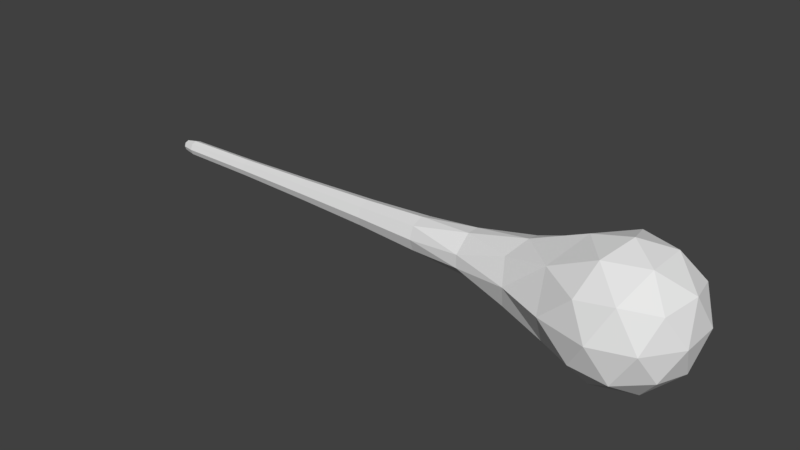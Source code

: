 # Source: spirit.blend  (saved by Blender 2.78.0; exported with 4.5.12 LTS)
import bpy
from mathutils import Matrix  # noqa: F401  (used for matrix-valued properties, if any)

bpy.ops.wm.read_factory_settings(use_empty=True)
scene = bpy.context.scene
scene.name = 'Scene'

# ---- collections
col_collection_1 = bpy.data.collections.new('Collection 1'); scene.collection.children.link(col_collection_1)

# ---- world
world_world = bpy.data.worlds.new('World'); scene.world = world_world
world_world.color = (0.05088, 0.05088, 0.05088)
world_world.use_sun_shadow = False
world_world.sun_shadow_jitter_overblur = 0.0
world_world.cycles.sampling_method = 'MANUAL'

# ---- meshes
me_icosphere_002 = bpy.data.meshes.new('Icosphere.002')
me_icosphere_002.from_pydata([(-2.861e-06, -5.742e-07, -1.0), (0.7236, -0.5257, -0.4472), (-0.2764, -0.8506, -0.4472), (-3.144, 0.186, -0.186), (-0.2764, 0.8506, -0.4472), (0.7236, 0.5257, -0.4472), (-0.2764, 0.8506, 0.4472), (0.7236, 0.5257, 0.4472), (0.7236, -0.5257, 0.4472), (-0.2764, -0.8506, 0.4472), (-3.144, -0.186, 0.186), (5.613e-13, -5.742e-07, 1.0), (-0.1625, -0.5, -0.8507), (0.4253, -0.309, -0.8507), (0.2629, -0.809, -0.5257), (0.8506, 2.573e-07, -0.5257), (0.4253, 0.309, -0.8507), (-0.5867, -1.148e-06, -0.8507), (-0.8612, -0.5, -0.5257), (-0.1625, 0.5, -0.8507), (-0.8612, 0.5, -0.5257), (0.2629, 0.809, -0.5257), (-3.144, 0.1857, 0.1857), (-3.144, -0.1857, -0.1857), (-9.775e-07, 1.0, 4.35e-10), (-0.7608, 0.809, 4.35e-10), (0.9511, 0.309, 4.35e-10), (0.5878, 0.809, 4.35e-10), (0.5878, -0.809, 4.35e-10), (0.9511, -0.309, 4.35e-10), (-0.7608, -0.809, 4.35e-10), (9.775e-07, -1.0, 4.35e-10), (-0.8612, 0.5, 0.5257), (0.2629, 0.809, 0.5257), (0.8506, 2.573e-07, 0.5257), (0.2629, -0.809, 0.5257), (-0.8612, -0.5, 0.5257), (-0.1625, 0.5, 0.8507), (-0.5867, -1.148e-06, 0.8507), (0.4253, 0.309, 0.8507), (0.4253, -0.309, 0.8507), (-0.1625, -0.5, 0.8507), (-8.0, -8.394e-06, 4.35e-10), (-1.436, 1.448e-05, -0.4954), (-1.469, -0.4988, 4.155e-10), (-1.436, 1.448e-05, 0.4954), (-1.541, -0.3635, -0.359), (-1.541, 0.3634, 0.359), (-1.541, 0.3601, -0.359), (-1.541, -0.3602, 0.359), (-1.469, 0.4999, 4.155e-10), (-5.313, -0.1144, -0.1144), (-5.313, 0.1144, 0.1144), (-5.313, 0.1148, -0.1148), (-5.313, -0.1148, 0.1148), (-7.729, 0.08211, 0.08212), (-7.729, -0.08212, -0.08212), (-7.729, 0.08189, -0.0819), (-7.729, -0.08191, 0.0819), (-3.144, -0.252, 4.366e-10), (-3.144, -3.647e-06, 0.252), (-3.144, 0.252, 4.366e-10), (-3.144, -3.647e-06, -0.252), (-5.313, -5.768e-06, 0.1551), (-5.313, -5.768e-06, -0.1551), (-5.313, 0.1551, 4.366e-10), (-5.313, -0.1551, 4.366e-10), (-7.729, 0.1131, 4.366e-10), (-7.729, -8.129e-06, -0.1131), (-7.729, -8.129e-06, 0.1131), (-7.729, -0.1131, 4.366e-10), (-7.913, 0.05758, 0.05759), (-7.913, -0.05759, -0.05759), (-7.913, 0.05743, -0.05744), (-7.913, -0.05744, 0.05744), (-7.913, 0.07928, 4.366e-10), (-7.913, -8.31e-06, -0.07929), (-7.913, -8.31e-06, 0.07929), (-7.913, -0.07929, 4.366e-10), (-2.293, 0.09854, -0.3281), (-2.309, -0.3296, -0.09846), (-2.293, -0.09853, 0.3281), (-4.123, 0.145, 0.145), (-2.309, 0.3301, 0.09846), (-2.309, -0.3298, 0.09846), (-4.123, -0.1453, 0.1453), (-2.309, 0.3303, -0.09846), (-2.293, 0.09839, 0.3281), (-2.293, -0.09837, -0.3281), (-4.123, 0.1453, -0.1453), (-4.123, -0.145, -0.145), (-4.123, -4.59e-06, 0.1966), (-4.123, -4.59e-06, -0.1966), (-4.123, 0.1966, 2.323e-10), (-4.123, -0.1966, 2.323e-10), (-6.521, -0.09149, -0.09148), (-6.521, 0.09153, -0.09154), (-6.521, -0.09154, 0.09154), (-6.521, 0.09147, 0.09148), (-6.521, 0.1248, 6.64e-10), (-6.521, -0.1248, 6.64e-10), (-6.521, -6.919e-06, -0.1248), (-6.521, -6.919e-06, 0.1248)], [], [(0, 13, 12), (1, 13, 15), (0, 12, 17), (0, 17, 19), (0, 19, 16), (2, 30, 18), (43, 18, 46), (18, 44, 46), (31, 14, 28), (15, 26, 29), (31, 30, 2), (29, 28, 1), (5, 26, 15), (1, 15, 29), (2, 14, 31), (6, 32, 37), (7, 33, 39), (8, 34, 40), (9, 35, 41), (38, 41, 11), (38, 36, 41), (36, 9, 41), (41, 40, 11), (41, 35, 40), (35, 8, 40), (40, 39, 11), (40, 34, 39), (34, 7, 39), (39, 37, 11), (39, 33, 37), (33, 6, 37), (37, 38, 11), (37, 32, 38), (44, 36, 49), (36, 45, 49), (30, 9, 36), (31, 35, 9), (31, 28, 35), (28, 8, 35), (29, 34, 8), (29, 26, 34), (26, 7, 34), (27, 33, 7), (27, 24, 33), (24, 6, 33), (25, 32, 6), (47, 45, 32), (30, 31, 9), (1, 28, 14), (25, 24, 4), (28, 29, 8), (21, 4, 24), (26, 5, 27), (26, 27, 7), (24, 27, 21), (24, 25, 6), (4, 20, 25), (27, 5, 21), (85, 60, 91), (81, 10, 84), (75, 73, 42), (16, 21, 5), (16, 19, 21), (19, 4, 21), (19, 20, 4), (19, 17, 20), (20, 43, 48), (90, 92, 62), (17, 12, 18), (12, 2, 18), (15, 16, 5), (15, 13, 16), (13, 0, 16), (12, 14, 2), (12, 13, 14), (13, 1, 14), (76, 72, 42), (71, 42, 77), (18, 43, 17), (43, 20, 17), (50, 20, 48), (79, 88, 62), (50, 32, 25), (50, 47, 32), (79, 86, 48), (32, 45, 38), (44, 18, 30), (83, 22, 87), (56, 78, 72), (85, 59, 10), (94, 51, 90), (101, 57, 96), (74, 42, 78), (98, 65, 99), (100, 58, 70), (101, 56, 68), (52, 91, 82), (61, 82, 22), (102, 55, 69), (63, 98, 102), (55, 99, 67), (99, 57, 67), (64, 95, 101), (36, 38, 45), (44, 30, 36), (50, 25, 20), (80, 23, 88), (50, 86, 83), (93, 65, 52), (82, 91, 60), (45, 87, 81), (51, 64, 92), (84, 80, 44), (84, 59, 80), (54, 66, 94), (83, 86, 61), (51, 92, 90), (93, 52, 82), (73, 76, 42), (86, 79, 3), (66, 97, 100), (64, 96, 53), (82, 60, 22), (90, 62, 23), (102, 58, 97), (56, 100, 70), (93, 53, 65), (101, 68, 57), (92, 53, 89), (59, 90, 23), (54, 91, 63), (62, 89, 3), (85, 10, 60), (65, 96, 99), (63, 97, 54), (71, 75, 42), (61, 89, 93), (55, 75, 71), (42, 74, 77), (42, 72, 78), (55, 77, 69), (56, 76, 68), (56, 70, 78), (76, 57, 68), (55, 67, 75), (78, 58, 74), (57, 75, 67), (55, 71, 77), (56, 72, 76), (69, 77, 58), (73, 75, 57), (70, 58, 78), (73, 57, 76), (58, 77, 74), (62, 92, 89), (61, 3, 89), (59, 84, 10), (79, 62, 3), (83, 47, 50), (81, 87, 60), (80, 88, 46), (80, 46, 44), (81, 60, 10), (49, 84, 44), (46, 88, 43), (47, 87, 45), (83, 61, 22), (48, 86, 50), (79, 48, 43), (88, 23, 62), (87, 22, 60), (86, 3, 61), (59, 94, 90), (54, 85, 91), (54, 94, 85), (59, 23, 80), (49, 45, 81), (83, 87, 47), (92, 64, 53), (52, 63, 91), (94, 66, 51), (85, 94, 59), (93, 89, 53), (81, 84, 49), (61, 93, 82), (43, 88, 79), (95, 66, 100), (98, 52, 65), (100, 97, 58), (101, 95, 56), (102, 98, 55), (63, 52, 98), (55, 98, 99), (99, 96, 57), (64, 51, 95), (66, 54, 97), (64, 101, 96), (102, 69, 58), (56, 95, 100), (65, 53, 96), (63, 102, 97), (95, 51, 66)])
me_icosphere_002.use_remesh_preserve_volume = False
me_icosphere_002.use_remesh_preserve_attributes = False
me_icosphere_002.use_mirror_vertex_groups = False
me_icosphere_002.use_paint_bone_selection = False
me_icosphere_002.use_paint_mask_vertex = True
me_icosphere_002.update()
arm_armature = bpy.data.armatures.new('Armature')  # bones are not reproduced

# ---- objects
ob_armature = bpy.data.objects.new('Armature', arm_armature)
ob_spirit = bpy.data.objects.new('spirit', me_icosphere_002)

# ---- transforms, parenting, visibility, modifiers, constraints
ob_armature.location = (0.0, 0.0, 0.0)
ob_armature.show_in_front = True
ob_armature.lineart.crease_threshold = 0.0
ob_spirit.parent = ob_armature
ob_spirit.location = (0.0, 0.0, 0.0)
ob_spirit.lineart.crease_threshold = 0.0
_vg = ob_spirit.vertex_groups.new(name='0')
for _i, _w in zip([0, 1, 2, 4, 5, 6, 7, 8, 9, 11, 12, 13, 14, 15, 16, 17, 18, 19, 20, 21, 24, 25, 26, 27, 28, 29, 30, 31, 32, 33, 34, 35, 36, 37, 38, 39, 40, 41, 43, 44, 45, 46, 47, 48, 49, 50], [1.0, 1.0, 1.0, 1.0, 1.0, 1.0, 1.0, 1.0, 1.0, 1.0, 1.0, 1.0, 1.0, 1.0, 1.0, 1.0, 1.0, 1.0, 1.0, 1.0, 1.0, 1.0, 1.0, 1.0, 1.0, 1.0, 1.0, 1.0, 1.0, 1.0, 1.0, 1.0, 1.0, 1.0, 1.0, 1.0, 1.0, 1.0, 0.7499, 0.7928, 0.7544, 0.6823, 0.6881, 0.6843, 0.6862, 0.7948]): _vg.add([_i], _w, 'REPLACE')
_vg = ob_spirit.vertex_groups.new(name='1')
for _i, _w in zip([3, 10, 22, 23, 43, 44, 45, 46, 47, 48, 49, 50, 51, 52, 53, 54, 59, 60, 61, 62, 63, 64, 65, 66, 79, 80, 81, 82, 83, 84, 85, 86, 87, 88, 89, 90, 91, 92, 93, 94, 95, 96, 97, 98, 99, 100, 101, 102], [0.8255, 0.8161, 0.8161, 0.8255, 0.4028, 0.548, 0.4031, 0.5222, 0.5214, 0.5211, 0.5225, 0.5463, 0.3868, 0.3851, 0.3868, 0.3851, 0.8247, 0.8113, 0.8247, 0.8239, 0.3844, 0.3867, 0.3864, 0.3864, 0.956, 0.9946, 0.911, 0.6242, 0.9573, 0.9573, 0.6242, 0.9948, 0.911, 0.9561, 0.6277, 0.6277, 0.6226, 0.6274, 0.6271, 0.6271, 0.1421, 0.1421, 0.1412, 0.1412, 0.1419, 0.1419, 0.1422, 0.1408]): _vg.add([_i], _w, 'REPLACE')
_vg = ob_spirit.vertex_groups.new(name='2')
for _i, _w in zip([3, 10, 22, 23, 42, 51, 52, 53, 54, 55, 56, 57, 58, 59, 60, 61, 62, 63, 64, 65, 66, 67, 68, 69, 70, 71, 72, 73, 74, 75, 76, 77, 78, 79, 80, 81, 82, 83, 84, 85, 86, 87, 88, 89, 90, 91, 92, 93, 94, 95, 96, 97, 98, 99, 100, 101, 102], [0.3219, 0.3219, 0.3219, 0.3219, 0.993, 0.5531, 0.5531, 0.5531, 0.5531, 0.9589, 0.9587, 0.9587, 0.959, 0.3585, 0.3215, 0.3223, 0.3216, 0.5528, 0.5527, 0.5535, 0.5535, 0.9612, 0.9566, 0.9569, 0.9612, 0.988, 0.9874, 0.9874, 0.988, 0.9924, 0.9843, 0.9849, 0.9924, 0.1881, 0.1928, 0.1879, 0.3518, 0.1927, 0.1927, 0.3518, 0.1928, 0.1879, 0.1881, 0.3518, 0.3518, 0.3518, 0.3518, 0.3518, 0.3518, 0.7568, 0.7568, 0.7569, 0.7569, 0.7574, 0.7574, 0.7564, 0.7565]): _vg.add([_i], _w, 'REPLACE')
_m = ob_spirit.modifiers.new('Armature', 'ARMATURE')
_m.object = ob_armature

# ---- collection membership
col_collection_1.objects.link(ob_armature)
col_collection_1.objects.link(ob_spirit)

# ---- scene / render settings (as saved in the file)
scene.frame_start = 1; scene.frame_end = 250; scene.frame_set(1)
scene.render.engine = 'BLENDER_EEVEE_NEXT'
scene.render.resolution_percentage = 50
scene.render.dither_intensity = 0.0
scene.cycles.use_denoising = False
scene.cycles.samples = 128
scene.cycles.sampling_pattern = 'TABULATED_SOBOL'
scene.cycles.light_sampling_threshold = 0.0
scene.cycles.use_adaptive_sampling = False
scene.cycles.use_light_tree = False
scene.cycles.blur_glossy = 0.0
scene.cycles.sample_clamp_indirect = 0.0
scene.view_settings.view_transform = 'Standard'
bpy.context.view_layer.update()

# ---- added for rendering (the .blend has no active camera and no usable light): camera, sun
cam_auto = bpy.data.cameras.new('AutoCamera')
cam_auto.lens = 50.0
cam_auto.sensor_width = 36.0
cam_auto.clip_end = 1000.0
ob_auto_camera = bpy.data.objects.new('AutoCamera', cam_auto)
scene.collection.objects.link(ob_auto_camera)
ob_auto_camera.location = (5.16089, -10.4224, 6.94829)
ob_auto_camera.rotation_euler = (1.09748, -7.21219e-08, 0.694738)
scene.camera = ob_auto_camera
light_auto_sun = bpy.data.lights.new('AutoSun', 'SUN')
light_auto_sun.energy = 3.0
light_auto_sun.angle = 0.0523599
ob_auto_sun = bpy.data.objects.new('AutoSun', light_auto_sun)
scene.collection.objects.link(ob_auto_sun)
ob_auto_sun.rotation_euler = (0.872665, 0.174533, 0.523599)
bpy.context.view_layer.update()
